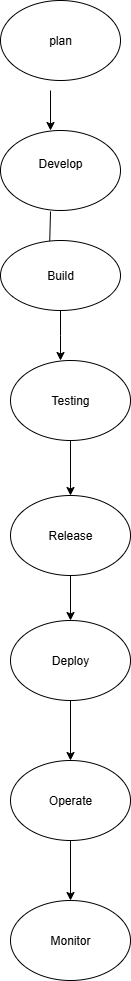

The diagram above was exported from draw.io. Its source (the exported page's mxGraphModel, read from the mxfile embedded in the PNG):
<mxGraphModel dx="1489" dy="803" grid="1" gridSize="10" guides="1" tooltips="1" connect="1" arrows="1" fold="1" page="1" pageScale="1" pageWidth="827" pageHeight="1169" math="0" shadow="0">
  <root>
    <mxCell id="0" />
    <mxCell id="1" parent="0" />
    <mxCell id="d078uVz6cKXvYql2Tiae-4" value="plan" style="ellipse;whiteSpace=wrap;html=1;" vertex="1" parent="1">
      <mxGeometry x="330" y="50" width="120" height="80" as="geometry" />
    </mxCell>
    <mxCell id="d078uVz6cKXvYql2Tiae-5" value="" style="endArrow=classic;html=1;rounded=0;" edge="1" parent="1">
      <mxGeometry width="50" height="50" relative="1" as="geometry">
        <mxPoint x="380" y="140" as="sourcePoint" />
        <mxPoint x="380" y="180" as="targetPoint" />
      </mxGeometry>
    </mxCell>
    <mxCell id="d078uVz6cKXvYql2Tiae-7" value="" style="endArrow=classic;html=1;rounded=0;" edge="1" parent="1">
      <mxGeometry width="50" height="50" relative="1" as="geometry">
        <mxPoint x="380" y="261" as="sourcePoint" />
        <mxPoint x="379" y="300" as="targetPoint" />
      </mxGeometry>
    </mxCell>
    <mxCell id="d078uVz6cKXvYql2Tiae-9" value="Develop&lt;div&gt;&lt;br&gt;&lt;/div&gt;" style="ellipse;whiteSpace=wrap;html=1;" vertex="1" parent="1">
      <mxGeometry x="330" y="180" width="120" height="80" as="geometry" />
    </mxCell>
    <mxCell id="d078uVz6cKXvYql2Tiae-16" style="edgeStyle=orthogonalEdgeStyle;rounded=0;orthogonalLoop=1;jettySize=auto;html=1;" edge="1" parent="1" source="d078uVz6cKXvYql2Tiae-10">
      <mxGeometry relative="1" as="geometry">
        <mxPoint x="390" y="410" as="targetPoint" />
      </mxGeometry>
    </mxCell>
    <mxCell id="d078uVz6cKXvYql2Tiae-10" value="Build" style="ellipse;whiteSpace=wrap;html=1;" vertex="1" parent="1">
      <mxGeometry x="330" y="290" width="120" height="70" as="geometry" />
    </mxCell>
    <mxCell id="d078uVz6cKXvYql2Tiae-22" style="edgeStyle=orthogonalEdgeStyle;rounded=0;orthogonalLoop=1;jettySize=auto;html=1;exitX=0.5;exitY=1;exitDx=0;exitDy=0;" edge="1" parent="1" source="d078uVz6cKXvYql2Tiae-17" target="d078uVz6cKXvYql2Tiae-18">
      <mxGeometry relative="1" as="geometry" />
    </mxCell>
    <mxCell id="d078uVz6cKXvYql2Tiae-17" value="Testing" style="ellipse;whiteSpace=wrap;html=1;" vertex="1" parent="1">
      <mxGeometry x="340" y="410" width="120" height="80" as="geometry" />
    </mxCell>
    <mxCell id="d078uVz6cKXvYql2Tiae-23" style="edgeStyle=orthogonalEdgeStyle;rounded=0;orthogonalLoop=1;jettySize=auto;html=1;exitX=0.5;exitY=1;exitDx=0;exitDy=0;entryX=0.5;entryY=0;entryDx=0;entryDy=0;" edge="1" parent="1" source="d078uVz6cKXvYql2Tiae-18" target="d078uVz6cKXvYql2Tiae-19">
      <mxGeometry relative="1" as="geometry" />
    </mxCell>
    <mxCell id="d078uVz6cKXvYql2Tiae-18" value="Release" style="ellipse;whiteSpace=wrap;html=1;" vertex="1" parent="1">
      <mxGeometry x="340" y="545" width="120" height="80" as="geometry" />
    </mxCell>
    <mxCell id="d078uVz6cKXvYql2Tiae-24" style="edgeStyle=orthogonalEdgeStyle;rounded=0;orthogonalLoop=1;jettySize=auto;html=1;exitX=0.5;exitY=1;exitDx=0;exitDy=0;entryX=0.5;entryY=0;entryDx=0;entryDy=0;" edge="1" parent="1" source="d078uVz6cKXvYql2Tiae-19" target="d078uVz6cKXvYql2Tiae-20">
      <mxGeometry relative="1" as="geometry" />
    </mxCell>
    <mxCell id="d078uVz6cKXvYql2Tiae-19" value="Deploy" style="ellipse;whiteSpace=wrap;html=1;" vertex="1" parent="1">
      <mxGeometry x="340" y="670" width="120" height="80" as="geometry" />
    </mxCell>
    <mxCell id="d078uVz6cKXvYql2Tiae-25" style="edgeStyle=orthogonalEdgeStyle;rounded=0;orthogonalLoop=1;jettySize=auto;html=1;exitX=0.5;exitY=1;exitDx=0;exitDy=0;entryX=0.5;entryY=0;entryDx=0;entryDy=0;" edge="1" parent="1" source="d078uVz6cKXvYql2Tiae-20" target="d078uVz6cKXvYql2Tiae-21">
      <mxGeometry relative="1" as="geometry" />
    </mxCell>
    <mxCell id="d078uVz6cKXvYql2Tiae-20" value="Operate" style="ellipse;whiteSpace=wrap;html=1;" vertex="1" parent="1">
      <mxGeometry x="340" y="810" width="120" height="80" as="geometry" />
    </mxCell>
    <mxCell id="d078uVz6cKXvYql2Tiae-21" value="Monitor" style="ellipse;whiteSpace=wrap;html=1;" vertex="1" parent="1">
      <mxGeometry x="340" y="950" width="120" height="80" as="geometry" />
    </mxCell>
  </root>
</mxGraphModel>